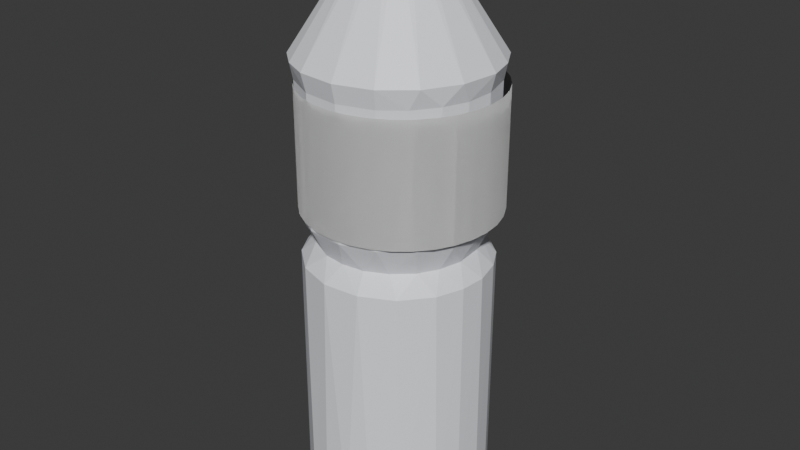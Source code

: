 # Source: WaterBottle_optimized_.blend  (saved by Blender 4.0.36; exported with 4.5.12 LTS)
import bpy
from mathutils import Matrix  # noqa: F401  (used for matrix-valued properties, if any)

bpy.ops.wm.read_factory_settings(use_empty=True)
scene = bpy.context.scene
scene.name = 'Scene'

# ---- materials (node trees are filled in below, after node groups)
mat_material_002 = bpy.data.materials.new('Material.002')
mat_material_002.use_transparent_shadow = False
mat_material = bpy.data.materials.new('Material')
mat_material.alpha_threshold = 0.0
mat_material.use_transparent_shadow = False
mat_material.roughness = 0.5
mat_material.line_color = (0.0, 0.0, 0.0, 1.0)
mat_material_003 = bpy.data.materials.new('Material.003')
mat_material_003.use_transparent_shadow = False

# ---- material node trees
mat_material_002.use_nodes = True; mat_material_002.node_tree.nodes.clear()
_N = mat_material_002.node_tree.nodes; _L = mat_material_002.node_tree.links
n0 = _N.new('ShaderNodeBsdfPrincipled'); n0.name = 'Principled BSDF'; n0.location = (10, 300)
n0.inputs[0].default_value = (0.9287, 0.9463, 1.0, 1.0)
n0.inputs[3].default_value = 1.45
n1 = _N.new('ShaderNodeOutputMaterial'); n1.name = 'Material Output'; n1.location = (300, 300)
_L.new(n0.outputs[0], n1.inputs[0])
n1.is_active_output = True
mat_material.use_nodes = True; mat_material.node_tree.nodes.clear()
_N = mat_material.node_tree.nodes; _L = mat_material.node_tree.links
n0 = _N.new('ShaderNodeOutputMaterial'); n0.name = 'Material Output'; n0.location = (300, 300)
n1 = _N.new('ShaderNodeBsdfPrincipled'); n1.name = 'Principled BSDF'; n1.location = (10, 300)
n1.inputs[3].default_value = 1.45
_L.new(n1.outputs[0], n0.inputs[0])
n0.is_active_output = True
mat_material_003.use_nodes = True; mat_material_003.node_tree.nodes.clear()
_N = mat_material_003.node_tree.nodes; _L = mat_material_003.node_tree.links
n0 = _N.new('ShaderNodeBsdfPrincipled'); n0.name = 'Principled BSDF'; n0.location = (10, 300)
n0.inputs[0].default_value = (1.0, 1.0, 1.0, 1.0)
n0.inputs[3].default_value = 1.45
n1 = _N.new('ShaderNodeOutputMaterial'); n1.name = 'Material Output'; n1.location = (300, 300)
_L.new(n0.outputs[0], n1.inputs[0])
n1.is_active_output = True

# ---- world
world_world = bpy.data.worlds.new('World'); scene.world = world_world
world_world.use_nodes = True; world_world.node_tree.nodes.clear()
_N = world_world.node_tree.nodes; _L = world_world.node_tree.links
n0 = _N.new('ShaderNodeOutputWorld'); n0.name = 'World Output'; n0.location = (300, 300)
n1 = _N.new('ShaderNodeBackground'); n1.name = 'Background'; n1.location = (10, 300)
n1.inputs[0].default_value = (0.05088, 0.05088, 0.05088, 1.0)
_L.new(n1.outputs[0], n0.inputs[0])
n0.is_active_output = True
world_world.color = (0.05088, 0.05088, 0.05088)
world_world.use_sun_shadow = False
world_world.sun_shadow_jitter_overblur = 0.0

# ---- meshes
me_cylinder_004 = bpy.data.meshes.new('Cylinder.004')
me_cylinder_004.from_pydata([(-0.08089, 1.001, 1.654), (0.1951, 0.9808, -1.0), (0.1951, 0.9808, 1.653), (0.4578, 0.8938, -1.0), (0.4889, 0.8772, 1.654), (0.765, 0.6506, -1.0), (0.7841, 0.6277, 1.652), (0.9239, 0.3827, -1.0), (0.9239, 0.3827, 1.653), (0.9983, 0.1103, -0.9979), (1.001, 0.0863, 1.652), (0.9808, -0.1951, -1.0), (0.9808, -0.1951, 1.653), (0.8938, -0.4578, -1.0), (0.8772, -0.4889, 1.654), (0.6506, -0.765, -1.0), (0.6277, -0.7841, 1.652), (0.3827, -0.9239, -1.0), (0.1103, -0.9983, -0.9979), (0.2826, -0.9638, 1.656), (-0.1951, -0.9808, -1.0), (-0.1159, -0.9976, 1.654), (-0.4578, -0.8938, -1.0), (-0.4889, -0.8772, 1.654), (-0.765, -0.6506, -1.0), (-0.7841, -0.6277, 1.652), (-0.9239, -0.3827, -1.0), (-0.9239, -0.3827, 1.653), (-0.9983, -0.1103, -0.9979), (-1.001, -0.0863, 1.652), (-0.9808, 0.1951, -1.0), (-0.9808, 0.1951, 1.653), (-0.8938, 0.4578, -1.0), (-0.8772, 0.4889, 1.654), (-0.6506, 0.765, -1.0), (-0.6277, 0.7841, 1.652), (-0.3827, 0.9239, -1.0), (-0.3827, 0.9239, 1.653), (-0.1103, 0.9983, -0.9979), (0.1003, 0.863, -1.198), (0.423, 0.759, -1.198), (0.726, 0.4851, -1.198), (0.8485, 0.1688, -1.198), (0.863, -0.1003, -1.198), (0.759, -0.423, -1.198), (0.4851, -0.726, -1.198), (0.1688, -0.8485, -1.198), (-0.1003, -0.863, -1.198), (-0.423, -0.759, -1.198), (-0.6117, -0.6117, -1.198), (-0.7651, -0.4089, -1.198), (-0.8485, -0.1688, -1.198), (-0.863, 0.1003, -1.198), (-0.759, 0.423, -1.198), (-0.4851, 0.726, -1.198), (-0.1688, 0.8485, -1.198), (0.08338, 0.8466, 1.855), (0.3246, 0.7837, 1.855), (0.5421, 0.6577, 1.855), (0.7053, 0.4713, 1.855), (0.8176, 0.238, 1.854), (0.8479, -0.0756, 1.856), (0.7837, -0.3246, 1.855), (0.668, -0.5289, 1.855), (0.4713, -0.7053, 1.855), (0.238, -0.8176, 1.854), (9.449e-09, -0.8483, 1.855), (-0.2396, -0.8169, 1.856), (-0.5289, -0.668, 1.855), (-0.7053, -0.4713, 1.855), (-0.8141, -0.2469, 1.855), (-0.8483, 5.686e-10, 1.855), (-0.8141, 0.2469, 1.855), (-0.7053, 0.4713, 1.855), (-0.5354, 0.6636, 1.856), (-0.233, 0.8195, 1.855), (0.1955, 0.9827, 2.17), (-3.144e-08, 1.002, 2.17), (0.4843, 0.8822, 2.173), (0.7794, 0.637, 2.169), (0.9638, 0.2903, 2.169), (1.002, 1.148e-09, 2.17), (0.9577, -0.3089, 2.169), (0.7665, -0.6519, 2.169), (0.4644, -0.8928, 2.173), (0.09666, -1.002, 2.169), (-0.3001, -0.9606, 2.166), (-0.6519, -0.7665, 2.169), (-0.8928, -0.4644, 2.173), (-0.9827, -0.1955, 2.17), (-1.0, 0.1099, 2.173), (-0.9257, 0.3834, 2.17), (-0.7707, 0.6471, 2.173), (-0.5567, 0.8331, 2.17), (-0.3006, 0.9587, 2.166), (0.1084, 0.9989, 3.574), (0.3834, 0.9257, 3.581), (0.638, 0.7786, 3.58), (0.8874, 0.4751, 3.58), (1.0, 0.1093, 3.587), (0.9827, -0.1955, 3.581), (0.8925, -0.465, 3.587), (0.7085, -0.7085, 3.581), (0.4751, -0.8874, 3.58), (0.09937, -1.002, 3.58), (-0.2915, -0.9635, 3.58), (-0.6381, -0.7786, 3.58), (-0.8874, -0.4751, 3.58), (-1.0, -0.1093, 3.587), (-0.9827, 0.1955, 3.581), (-0.8881, 0.4739, 3.58), (-0.6391, 0.7777, 3.58), (-0.3834, 0.9257, 3.581), (-0.1955, 0.9827, 3.581), (-0.1064, 1.053, 3.785), (0.3048, 1.014, 3.785), (0.5854, 0.8761, 3.785), (0.8167, 0.6737, 3.785), (0.9735, 0.4032, 3.785), (1.054, 0.1038, 3.781), (1.011, -0.316, 3.787), (0.8111, -0.678, 3.787), (0.5014, -0.9324, 3.785), (0.1064, -1.053, 3.785), (-0.3048, -1.014, 3.785), (-0.5854, -0.8761, 3.785), (-0.81, -0.6805, 3.783), (-1.011, -0.316, 3.787), (-1.054, 8.448e-10, 3.785), (-1.011, 0.3067, 3.785), (-0.8761, 0.5854, 3.785), (-0.6737, 0.8167, 3.785), (-0.4032, 0.9735, 3.785), (0.07859, 0.3951, 4.791), (-1.735e-07, 0.4029, 4.791), (0.1542, 0.3722, 4.791), (0.2238, 0.335, 4.791), (0.2849, 0.2849, 4.791), (0.335, 0.2238, 4.791), (0.3722, 0.1542, 4.791), (0.3951, 0.07859, 4.791), (0.4029, -6.174e-09, 4.791), (0.3951, -0.07859, 4.791), (0.3722, -0.1542, 4.791), (0.335, -0.2238, 4.791), (0.2849, -0.2849, 4.791), (0.2238, -0.335, 4.791), (0.1542, -0.3722, 4.791), (0.07859, -0.3951, 4.791), (-1.735e-07, -0.4029, 4.791), (-0.07859, -0.3951, 4.791), (-0.1542, -0.3722, 4.791), (-0.2238, -0.335, 4.791), (-0.2849, -0.2849, 4.791), (-0.335, -0.2238, 4.791), (-0.3722, -0.1542, 4.791), (-0.3951, -0.07859, 4.791), (-0.4029, -6.174e-09, 4.791), (-0.3951, 0.07859, 4.791), (-0.3722, 0.1542, 4.791), (-0.335, 0.2238, 4.791), (-0.2849, 0.2849, 4.791), (-0.2238, 0.335, 4.791), (-0.1542, 0.3722, 4.791), (-0.07859, 0.3951, 4.791), (-0.3798, 0.9957, 2.202), (-0.5609, 0.8989, 2.202), (-0.7196, 0.7687, 2.202), (-0.8498, 0.61, 2.202), (-0.9466, 0.4289, 2.202), (-1.006, 0.2325, 2.202), (-1.026, 0.02816, 2.202), (-1.006, -0.1761, 2.202), (-0.9466, -0.3726, 2.202), (-0.8498, -0.5536, 2.202), (-0.7196, -0.7123, 2.202), (-0.5609, -0.8426, 2.202), (-0.3798, -0.9393, 2.202), (-0.1834, -0.9989, 2.202), (0.02093, -1.019, 2.202), (0.2252, -0.9989, 2.202), (0.4217, -0.9393, 2.202), (0.6027, -0.8426, 2.202), (0.7614, -0.7123, 2.202), (0.8917, -0.5536, 2.202), (0.9884, -0.3726, 2.202), (1.048, -0.1761, 2.202), (1.068, 0.02816, 2.202), (1.048, 0.2325, 2.202), (0.9884, 0.4289, 2.202), (0.8917, 0.61, 2.202), (0.7614, 0.7687, 2.202), (0.6027, 0.8989, 2.202), (0.4217, 0.9957, 2.202), (-0.1834, 1.055, 2.202), (0.2252, 1.055, 2.202), (0.02093, 1.075, 2.202), (-0.3798, 0.9957, 3.511), (-0.5609, 0.8989, 3.511), (-0.7196, 0.7687, 3.511), (-0.8498, 0.61, 3.511), (-0.9466, 0.4289, 3.511), (-1.006, 0.2325, 3.511), (-1.026, 0.02816, 3.511), (-1.006, -0.1761, 3.511), (-0.9466, -0.3726, 3.511), (-0.8498, -0.5536, 3.511), (-0.7196, -0.7123, 3.511), (-0.5609, -0.8426, 3.511), (-0.3798, -0.9393, 3.511), (-0.1834, -0.9989, 3.511), (0.02093, -1.019, 3.511), (0.2252, -0.9989, 3.511), (0.4217, -0.9393, 3.511), (0.6027, -0.8426, 3.511), (0.7614, -0.7123, 3.511), (0.8917, -0.5536, 3.511), (0.9884, -0.3726, 3.511), (1.048, -0.1761, 3.511), (1.068, 0.02816, 3.511), (1.048, 0.2325, 3.511), (0.9884, 0.4289, 3.511), (0.8917, 0.61, 3.511), (0.7614, 0.7687, 3.511), (0.6027, 0.8989, 3.511), (0.4217, 0.9957, 3.511), (-0.1834, 1.055, 3.511), (0.2252, 1.055, 3.511), (0.02093, 1.075, 3.511), (-0.3798, 0.9957, 2.202), (-0.5609, 0.8989, 2.202), (-0.7196, 0.7687, 2.202), (-0.8498, 0.61, 2.202), (-0.9466, 0.4289, 2.202), (-1.006, 0.2325, 2.202), (-1.026, 0.02816, 2.202), (-1.006, -0.1761, 2.202), (-0.9466, -0.3726, 2.202), (-0.8498, -0.5536, 2.202), (-0.7196, -0.7123, 2.202), (-0.5609, -0.8426, 2.202), (-0.3798, -0.9393, 2.202), (-0.1834, -0.9989, 2.202), (0.02093, -1.019, 2.202), (0.2252, -0.9989, 2.202), (0.4217, -0.9393, 2.202), (0.6027, -0.8426, 2.202), (0.7614, -0.7123, 2.202), (0.8917, -0.5536, 2.202), (0.9884, -0.3726, 2.202), (1.048, -0.1761, 2.202), (1.068, 0.02816, 2.202), (1.048, 0.2325, 2.202), (0.9884, 0.4289, 2.202), (0.8917, 0.61, 2.202), (0.7614, 0.7687, 2.202), (0.6027, 0.8989, 2.202), (0.4217, 0.9957, 2.202), (-0.1834, 1.055, 2.202), (0.2252, 1.055, 2.202), (0.02093, 1.075, 2.202), (-0.3798, 0.9957, 3.511), (-0.5609, 0.8989, 3.511), (-0.7196, 0.7687, 3.511), (-0.8498, 0.61, 3.511), (-0.9466, 0.4289, 3.511), (-1.006, 0.2325, 3.511), (-1.026, 0.02816, 3.511), (-1.006, -0.1761, 3.511), (-0.9466, -0.3726, 3.511), (-0.8498, -0.5536, 3.511), (-0.7196, -0.7123, 3.511), (-0.5609, -0.8426, 3.511), (-0.3798, -0.9393, 3.511), (-0.1834, -0.9989, 3.511), (0.02093, -1.019, 3.511), (0.2252, -0.9989, 3.511), (0.4217, -0.9393, 3.511), (0.6027, -0.8426, 3.511), (0.7614, -0.7123, 3.511), (0.8917, -0.5536, 3.511), (0.9884, -0.3726, 3.511), (1.048, -0.1761, 3.511), (1.068, 0.02816, 3.511), (1.048, 0.2325, 3.511), (0.9884, 0.4289, 3.511), (0.8917, 0.61, 3.511), (0.7614, 0.7687, 3.511), (0.6027, 0.8989, 3.511), (0.4217, 0.9957, 3.511), (-0.1834, 1.055, 3.511), (0.2252, 1.055, 3.511), (0.02093, 1.075, 3.511), (0.07859, 0.3951, 4.792), (-1.714e-07, 0.4029, 4.792), (0.1542, 0.3722, 4.792), (0.2238, 0.335, 4.792), (0.2849, 0.2849, 4.792), (0.335, 0.2238, 4.792), (0.3722, 0.1542, 4.792), (0.3951, 0.07859, 4.792), (0.4029, -6.174e-09, 4.792), (0.3951, -0.07859, 4.792), (0.3722, -0.1542, 4.792), (0.335, -0.2238, 4.792), (0.2849, -0.2849, 4.792), (0.2238, -0.335, 4.792), (0.1542, -0.3722, 4.792), (0.07859, -0.3951, 4.792), (-1.714e-07, -0.4029, 4.792), (-0.07859, -0.3951, 4.792), (-0.1542, -0.3722, 4.792), (-0.2238, -0.335, 4.792), (-0.2849, -0.2849, 4.792), (-0.335, -0.2238, 4.792), (-0.3722, -0.1542, 4.792), (-0.3951, -0.07859, 4.792), (-0.4029, -6.174e-09, 4.792), (-0.3951, 0.07859, 4.792), (-0.3722, 0.1542, 4.792), (-0.335, 0.2238, 4.792), (-0.2849, 0.2849, 4.792), (-0.2238, 0.335, 4.792), (-0.1542, 0.3722, 4.792), (-0.07859, 0.3951, 4.792), (0.07859, 0.3951, 4.792), (-1.714e-07, 0.4029, 4.792), (0.1542, 0.3722, 4.792), (0.2238, 0.335, 4.792), (0.2849, 0.2849, 4.792), (0.335, 0.2238, 4.792), (0.3722, 0.1542, 4.792), (0.3951, 0.07859, 4.792), (0.4029, -6.174e-09, 4.792), (0.3951, -0.07859, 4.792), (0.3722, -0.1542, 4.792), (0.335, -0.2238, 4.792), (0.2849, -0.2849, 4.792), (0.2238, -0.335, 4.792), (0.1542, -0.3722, 4.792), (0.07859, -0.3951, 4.792), (-1.714e-07, -0.4029, 4.792), (-0.07859, -0.3951, 4.792), (-0.1542, -0.3722, 4.792), (-0.2238, -0.335, 4.792), (-0.2849, -0.2849, 4.792), (-0.335, -0.2238, 4.792), (-0.3722, -0.1542, 4.792), (-0.3951, -0.07859, 4.792), (-0.4029, -6.174e-09, 4.792), (-0.3951, 0.07859, 4.792), (-0.3722, 0.1542, 4.792), (-0.335, 0.2238, 4.792), (-0.2849, 0.2849, 4.792), (-0.2238, 0.335, 4.792), (-0.1542, 0.3722, 4.792), (-0.07859, 0.3951, 4.792), (-0.0354, 0.505, 4.792), (0.2419, 0.434, 4.792), (0.3896, 0.3084, 4.792), (0.4779, 0.1359, 4.792), (0.4801, -0.1605, 4.792), (0.3084, -0.3896, 4.792), (0.0354, -0.505, 4.792), (-0.2774, -0.4152, 4.792), (-0.439, -0.2346, 4.792), (-0.4953, -0.04002, 4.792), (-0.4729, 0.1526, 4.792), (-0.3452, 0.3628, 4.792), (-0.01246, 0.5006, 5.097), (0.31, 0.4002, 5.097), (0.4885, 0.1099, 5.097), (0.4673, -0.1801, 5.097), (0.2885, -0.4093, 5.097), (-0.0354, -0.505, 5.097), (-0.3158, -0.3848, 5.097), (-0.4826, -0.1464, 5.097), (-0.4779, 0.1359, 5.097), (-0.332, 0.3821, 5.097)], [], [(19, 18, 17), (21, 20, 18), (36, 54, 34), (20, 47, 18), (26, 50, 24), (11, 43, 9), (17, 45, 15), (1, 39, 38), (7, 41, 5), (30, 52, 28), (14, 63, 16), (31, 72, 33), (4, 58, 6), (37, 75, 0), (21, 67, 23), (27, 70, 29), (0, 56, 2), (0, 75, 56), (23, 68, 25), (8, 60, 10), (64, 84, 65), (73, 92, 74), (65, 85, 66), (57, 78, 58), (58, 79, 59), (69, 88, 70), (61, 81, 82), (71, 90, 72), (92, 111, 93), (78, 97, 79), (79, 98, 80), (80, 99, 81), (89, 108, 90), (82, 101, 83), (91, 110, 92), (77, 95, 76), (97, 117, 98), (113, 114, 95), (106, 126, 107), (107, 127, 108), (100, 120, 101), (101, 120, 121), (109, 129, 110), (95, 115, 96), (3, 1, 2, 4), (5, 3, 4, 6), (7, 5, 6, 8), (9, 7, 8, 10), (11, 9, 10, 12), (13, 11, 12, 14), (15, 13, 14, 16), (17, 15, 16, 19), (22, 20, 21, 23), (19, 21, 18), (24, 22, 23, 25), (26, 24, 25, 27), (28, 26, 27, 29), (30, 28, 29, 31), (32, 30, 31, 33), (34, 32, 33, 35), (36, 34, 35, 37), (38, 36, 37, 0), (4, 57, 58), (1, 38, 0, 2), (48, 49, 50, 51, 52, 53, 54, 55, 39, 40, 41, 42, 43, 44, 45, 46, 47), (52, 30, 32, 53), (9, 43, 42), (40, 3, 5, 41), (55, 54, 36, 38), (47, 20, 22, 48), (51, 50, 26, 28), (43, 11, 13, 44), (38, 39, 55), (53, 32, 34, 54), (46, 45, 17, 18), (39, 1, 3, 40), (28, 52, 51), (48, 22, 24, 49), (42, 41, 7, 9), (44, 13, 15, 45), (18, 47, 46), (74, 75, 37, 35), (24, 50, 49), (25, 68, 69), (69, 70, 27, 25), (10, 60, 61), (21, 66, 67), (16, 63, 64), (64, 65, 19, 16), (12, 10, 61), (33, 72, 73), (6, 58, 59), (62, 14, 12, 61), (74, 35, 33, 73), (23, 67, 68), (59, 60, 8, 6), (57, 4, 2, 56), (29, 70, 71), (66, 21, 19, 65), (14, 62, 63), (71, 72, 31, 29), (104, 85, 84, 103), (83, 84, 64, 63), (72, 90, 91), (91, 92, 73, 72), (76, 78, 57, 56), (56, 77, 76), (65, 84, 85), (94, 75, 74, 93), (74, 92, 93), (86, 67, 66, 85), (77, 56, 75, 94), (58, 78, 79), (86, 87, 68, 67), (80, 60, 59, 79), (87, 88, 69, 68), (81, 61, 60, 80), (89, 90, 71, 70), (70, 88, 89), (62, 61, 82), (82, 83, 63, 62), (96, 78, 76, 95), (112, 94, 93, 111), (78, 96, 97), (105, 86, 85, 104), (113, 95, 77, 94), (94, 112, 113), (79, 97, 98), (106, 87, 86, 105), (107, 88, 87, 106), (80, 98, 99), (100, 82, 81, 99), (108, 89, 88, 107), (110, 91, 90, 109), (82, 100, 101), (90, 108, 109), (83, 101, 102), (103, 84, 83, 102), (125, 106, 105, 124), (92, 110, 111), (126, 153, 154), (119, 99, 98, 118), (98, 117, 118), (106, 125, 126), (119, 120, 100, 99), (107, 126, 127), (128, 129, 109, 108), (108, 127, 128), (122, 103, 102, 121), (102, 101, 121), (131, 111, 110, 130), (110, 129, 130), (95, 114, 115), (123, 104, 103, 122), (116, 97, 96, 115), (132, 112, 111, 131), (124, 105, 104, 123), (114, 113, 112, 132), (97, 116, 117), (154, 155, 127, 126), (119, 140, 141), (141, 142, 120, 119), (157, 128, 127, 156), (127, 155, 156), (120, 142, 143), (144, 121, 120, 143), (158, 129, 128, 157), (146, 122, 121, 145), (121, 144, 145), (129, 158, 159), (159, 160, 130, 129), (133, 115, 114, 134), (122, 146, 147), (161, 131, 130, 160), (148, 123, 122, 147), (136, 116, 115, 135), (115, 133, 135), (131, 161, 162), (123, 148, 149), (163, 132, 131, 162), (150, 124, 123, 149), (137, 117, 116, 136), (164, 114, 132, 163), (152, 125, 124, 151), (124, 150, 151), (117, 137, 138), (114, 164, 134), (139, 118, 117, 138), (153, 126, 125, 152), (140, 119, 118, 139), (196, 228, 226, 194), (177, 209, 210, 178), (178, 210, 211, 179), (194, 226, 197, 165), (172, 204, 205, 173), (174, 206, 207, 175), (185, 217, 218, 186), (181, 213, 214, 182), (187, 219, 220, 188), (176, 208, 209, 177), (175, 207, 208, 176), (170, 202, 203, 171), (167, 199, 200, 168), (193, 225, 227, 195), (168, 200, 201, 169), (191, 223, 224, 192), (190, 222, 223, 191), (165, 197, 198, 166), (188, 220, 221, 189), (184, 216, 217, 185), (180, 212, 213, 181), (186, 218, 219, 187), (169, 201, 202, 170), (192, 224, 225, 193), (195, 227, 228, 196), (182, 214, 215, 183), (189, 221, 222, 190), (183, 215, 216, 184), (171, 203, 204, 172), (179, 211, 212, 180), (166, 198, 199, 167), (173, 205, 206, 174), (260, 258, 290, 292), (241, 242, 274, 273), (242, 243, 275, 274), (258, 229, 261, 290), (236, 237, 269, 268), (238, 239, 271, 270), (249, 250, 282, 281), (245, 246, 278, 277), (251, 252, 284, 283), (240, 241, 273, 272), (239, 240, 272, 271), (234, 235, 267, 266), (231, 232, 264, 263), (257, 259, 291, 289), (232, 233, 265, 264), (255, 256, 288, 287), (254, 255, 287, 286), (229, 230, 262, 261), (252, 253, 285, 284), (248, 249, 281, 280), (244, 245, 277, 276), (250, 251, 283, 282), (233, 234, 266, 265), (256, 257, 289, 288), (259, 260, 292, 291), (246, 247, 279, 278), (253, 254, 286, 285), (247, 248, 280, 279), (235, 236, 268, 267), (243, 244, 276, 275), (230, 231, 263, 262), (237, 238, 270, 269), (203, 202, 266, 267), (189, 190, 254, 253), (201, 200, 264, 265), (171, 172, 236, 235), (198, 197, 261, 262), (166, 167, 231, 230), (213, 212, 276, 277), (196, 194, 258, 260), (202, 201, 265, 266), (178, 179, 243, 242), (228, 227, 291, 292), (172, 173, 237, 236), (185, 186, 250, 249), (222, 221, 285, 286), (181, 182, 246, 245), (176, 177, 241, 240), (204, 203, 267, 268), (175, 176, 240, 239), (167, 168, 232, 231), (199, 198, 262, 263), (193, 195, 259, 257), (191, 192, 256, 255), (226, 228, 292, 290), (190, 191, 255, 254), (188, 189, 253, 252), (211, 210, 274, 275), (184, 185, 249, 248), (186, 187, 251, 250), (205, 204, 268, 269), (218, 217, 281, 282), (192, 193, 257, 256), (214, 213, 277, 278), (209, 208, 272, 273), (182, 183, 247, 246), (208, 207, 271, 272), (200, 199, 263, 264), (183, 184, 248, 247), (227, 225, 289, 291), (224, 223, 287, 288), (179, 180, 244, 243), (223, 222, 286, 287), (221, 220, 284, 285), (173, 174, 238, 237), (217, 216, 280, 281), (219, 218, 282, 283), (177, 178, 242, 241), (225, 224, 288, 289), (194, 165, 229, 258), (215, 214, 278, 279), (174, 175, 239, 238), (216, 215, 279, 280), (187, 188, 252, 251), (212, 211, 275, 276), (170, 171, 235, 234), (206, 205, 269, 270), (168, 169, 233, 232), (210, 209, 273, 274), (165, 166, 230, 229), (197, 226, 290, 261), (180, 181, 245, 244), (207, 206, 270, 271), (169, 170, 234, 233), (220, 219, 283, 284), (195, 196, 260, 259), (317, 348, 349), (304, 335, 336), (318, 349, 350), (305, 336, 337), (319, 350, 351), (306, 337, 338), (320, 351, 352), (307, 338, 339), (293, 326, 325), (321, 352, 353), (308, 339, 340), (295, 325, 327), (322, 353, 354), (309, 340, 341), (296, 327, 328), (323, 354, 355), (310, 341, 342), (297, 328, 329), (324, 355, 356), (311, 342, 343), (298, 329, 330), (294, 356, 326), (312, 343, 344), (299, 330, 331), (313, 344, 345), (300, 331, 332), (314, 345, 346), (301, 332, 333), (315, 346, 347), (302, 333, 334), (316, 347, 348), (303, 334, 335), (339, 363, 340), (340, 363, 341), (329, 359, 330), (356, 357, 326), (344, 364, 345), (334, 361, 335), (348, 366, 349), (335, 361, 336), (368, 378, 357), (358, 370, 359), (363, 374, 364), (360, 371, 361), (365, 376, 366), (362, 373, 363), (317, 316, 348), (363, 339, 338, 362), (304, 303, 335), (318, 317, 349), (305, 304, 336), (319, 318, 350), (306, 305, 337), (320, 319, 351), (307, 306, 338), (293, 294, 326), (321, 320, 352), (308, 307, 339), (295, 293, 325), (322, 321, 353), (309, 308, 340), (296, 295, 327), (323, 322, 354), (310, 309, 341), (297, 296, 328), (324, 323, 355), (311, 310, 342), (298, 297, 329), (294, 324, 356), (312, 311, 343), (299, 298, 330), (313, 312, 344), (300, 299, 331), (314, 313, 345), (301, 300, 332), (315, 314, 346), (302, 301, 333), (316, 315, 347), (303, 302, 334), (357, 358, 327, 325), (325, 326, 357), (353, 352, 368), (357, 355, 354, 368), (354, 353, 368), (328, 327, 358), (359, 329, 328, 358), (342, 341, 363), (364, 343, 342, 363), (356, 355, 357), (360, 331, 330, 359), (344, 343, 364), (365, 346, 345, 364), (332, 331, 360), (361, 333, 332, 360), (366, 348, 347, 365), (347, 346, 365), (334, 333, 361), (366, 367, 350, 349), (362, 337, 336, 361), (351, 350, 367), (338, 337, 362), (370, 369, 378, 377, 376, 375, 374, 373, 372, 371), (371, 360, 359, 370), (368, 352, 351, 367), (357, 378, 369), (364, 374, 375), (375, 376, 365, 364), (377, 367, 366, 376), (361, 371, 372), (373, 362, 361, 372), (378, 368, 367, 377), (370, 358, 357, 369), (363, 373, 374)])
me_cylinder_004.polygons.foreach_set('use_smooth', [0, 0, 0, 0, 0, 0, 0, 0, 0, 0, 0, 0, 0, 0, 0, 0, 0, 0, 0, 0, 0, 0, 0, 0, 0, 0, 0, 0, 0, 0, 0, 0, 0, 0, 0, 0, 0, 0, 0, 0, 0, 0, 0, 0, 0, 0, 0, 0, 0, 0, 0, 0, 0, 0, 0, 0, 0, 0, 0, 0, 0, 0, 0, 0, 0, 0, 0, 0, 0, 0, 0, 0, 0, 0, 0, 0, 0, 0, 0, 0, 0, 0, 0, 0, 0, 0, 0, 0, 0, 0, 0, 0, 0, 0, 0, 0, 0, 0, 0, 0, 0, 0, 0, 0, 0, 0, 0, 0, 0, 0, 0, 0, 0, 0, 0, 0, 0, 0, 0, 0, 0, 0, 0, 0, 0, 0, 0, 0, 0, 0, 0, 0, 0, 0, 0, 0, 0, 0, 0, 0, 0, 0, 0, 0, 0, 0, 0, 0, 0, 0, 0, 0, 0, 0, 0, 0, 0, 0, 0, 0, 0, 0, 0, 0, 0, 0, 0, 0, 0, 0, 0, 0, 0, 0, 0, 0, 0, 0, 0, 0, 0, 0, 0, 0, 0, 0, 0, 0, 0, 0, 1, 1, 1, 1, 1, 1, 1, 1, 1, 1, 1, 1, 1, 1, 1, 1, 1, 1, 1, 1, 1, 1, 1, 1, 1, 1, 1, 1, 1, 1, 1, 1, 1, 1, 1, 1, 1, 1, 1, 1, 1, 1, 1, 1, 1, 1, 1, 1, 1, 1, 1, 1, 1, 1, 1, 1, 1, 1, 1, 1, 1, 1, 1, 1, 1, 1, 1, 1, 1, 1, 1, 1, 1, 1, 1, 1, 1, 1, 1, 1, 1, 1, 1, 1, 1, 1, 1, 1, 1, 1, 1, 1, 1, 1, 1, 1, 1, 1, 1, 1, 1, 1, 1, 1, 1, 1, 1, 1, 1, 1, 1, 1, 1, 1, 1, 1, 1, 1, 1, 1, 1, 1, 1, 1, 1, 1, 1, 1, 0, 0, 0, 0, 0, 0, 0, 0, 0, 0, 0, 0, 0, 0, 0, 0, 0, 0, 0, 0, 0, 0, 0, 0, 0, 0, 0, 0, 0, 0, 0, 0, 0, 0, 0, 0, 0, 0, 0, 0, 0, 0, 0, 0, 0, 0, 0, 0, 0, 0, 0, 0, 0, 0, 0, 0, 0, 0, 0, 0, 0, 0, 0, 0, 0, 0, 0, 0, 0, 0, 0, 0, 0, 0, 0, 0, 0, 0, 0, 0, 0, 0, 0, 0, 0, 0, 0, 0, 0, 0, 0, 0, 0, 0, 0, 0, 0, 0, 0, 0, 0, 0, 0, 0, 0, 0, 0, 0, 0, 0, 0, 0, 0])
me_cylinder_004.polygons.foreach_set('material_index', [0, 0, 0, 0, 0, 0, 0, 0, 0, 0, 0, 0, 0, 0, 0, 0, 0, 0, 0, 0, 0, 0, 0, 0, 0, 0, 0, 0, 0, 0, 0, 0, 0, 0, 0, 0, 0, 0, 0, 0, 0, 0, 0, 0, 0, 0, 0, 0, 0, 0, 0, 0, 0, 0, 0, 0, 0, 0, 0, 0, 0, 0, 0, 0, 0, 0, 0, 0, 0, 0, 0, 0, 0, 0, 0, 0, 0, 0, 0, 0, 0, 0, 0, 0, 0, 0, 0, 0, 0, 0, 0, 0, 0, 0, 0, 0, 0, 0, 0, 0, 0, 0, 0, 0, 0, 0, 0, 0, 0, 0, 0, 0, 0, 0, 0, 0, 0, 0, 0, 0, 0, 0, 0, 0, 0, 0, 0, 0, 0, 0, 0, 0, 0, 0, 0, 0, 0, 0, 0, 0, 0, 0, 0, 0, 0, 0, 0, 0, 0, 0, 0, 0, 0, 0, 0, 0, 0, 0, 0, 0, 0, 0, 0, 0, 0, 0, 0, 0, 0, 0, 0, 0, 0, 0, 0, 0, 0, 0, 0, 0, 0, 0, 0, 0, 0, 0, 0, 0, 0, 0, 1, 1, 1, 1, 1, 1, 1, 1, 1, 1, 1, 1, 1, 1, 1, 1, 1, 1, 1, 1, 1, 1, 1, 1, 1, 1, 1, 1, 1, 1, 1, 1, 1, 1, 1, 1, 1, 1, 1, 1, 1, 1, 1, 1, 1, 1, 1, 1, 1, 1, 1, 1, 1, 1, 1, 1, 1, 1, 1, 1, 1, 1, 1, 1, 1, 1, 1, 1, 1, 1, 1, 1, 1, 1, 1, 1, 1, 1, 1, 1, 1, 1, 1, 1, 1, 1, 1, 1, 1, 1, 1, 1, 1, 1, 1, 1, 1, 1, 1, 1, 1, 1, 1, 1, 1, 1, 1, 1, 1, 1, 1, 1, 1, 1, 1, 1, 1, 1, 1, 1, 1, 1, 1, 1, 1, 1, 1, 1, 2, 2, 2, 2, 2, 2, 2, 2, 2, 2, 2, 2, 2, 2, 2, 2, 2, 2, 2, 2, 2, 2, 2, 2, 2, 2, 2, 2, 2, 2, 2, 2, 2, 2, 2, 2, 2, 2, 2, 2, 2, 2, 2, 2, 2, 2, 2, 2, 2, 2, 2, 2, 2, 2, 2, 2, 2, 2, 2, 2, 2, 2, 2, 2, 2, 2, 2, 2, 2, 2, 2, 2, 2, 2, 2, 2, 2, 2, 2, 2, 2, 2, 2, 2, 2, 2, 2, 2, 2, 2, 2, 2, 2, 2, 2, 2, 2, 2, 2, 2, 2, 2, 2, 2, 2, 2, 2, 2, 2, 2, 2, 2, 2])
_uv = me_cylinder_004.uv_layers.new(name='UVMap')
_uv.uv.foreach_set('vector', [0.5454, 1.0, 0.5175, 0.5, 0.5625, 0.5, 0.4816, 1.0, 0.4688, 0.5, 0.5175, 0.5, 0.0625, 0.5, 0.09367, 0.5, 0.1122, 0.5, 0.4688, 0.5, 0.4816, 0.5, 0.5175, 0.5, 0.3125, 0.5, 0.3281, 0.5, 0.3622, 0.5, 0.7188, 0.5, 0.7316, 0.5, 0.7675, 0.5, 0.5625, 0.5, 0.5937, 0.5, 0.6122, 0.5, 0.9688, 0.5, 0.9816, 0.5, 1.0, 0.5, 0.8125, 0.5, 0.8437, 0.5, 0.8622, 0.5, 0.2188, 0.5, 0.2316, 0.5, 0.2675, 0.5, 0.6691, 1.0, 0.6434, 1.0, 0.6074, 1.0, 0.2188, 1.0, 0.2031, 1.0, 0.1691, 1.0, 0.9191, 1.0, 0.8903, 1.0, 0.8574, 1.0, 0.0625, 1.0, 0.04407, 1.0, 0.01282, 1.0, 0.4816, 1.0, 0.4546, 1.0, 0.4191, 1.0, 0.3125, 1.0, 0.2969, 1.0, 0.2637, 1.0, 1.0, 1.0, 0.9844, 1.0, 0.9688, 1.0, 0.01282, 1.0, 0.04407, 1.0, 0.0, 1.0, 0.4191, 1.0, 0.3934, 1.0, 0.3574, 1.0, 0.8125, 1.0, 0.7951, 1.0, 0.7637, 1.0, 0.5938, 1.0, 0.5763, 1.0, 0.5451, 1.0, 0.1562, 1.0, 0.1388, 1.0, 0.108, 1.0, 0.5451, 1.0, 0.5153, 1.0, 0.5, 1.0, 0.9375, 1.0, 0.9201, 1.0, 0.8903, 1.0, 0.8903, 1.0, 0.8591, 1.0, 0.8438, 1.0, 0.3438, 1.0, 0.3263, 1.0, 0.2969, 1.0, 0.7359, 1.0, 0.75, 1.0, 0.7003, 1.0, 0.25, 1.0, 0.2326, 1.0, 0.2031, 1.0, 0.1388, 1.0, 0.1095, 1.0, 0.09375, 1.0, 0.9201, 1.0, 0.8907, 1.0, 0.8591, 1.0, 0.8591, 1.0, 0.8282, 1.0, 0.7966, 1.0, 0.7966, 1.0, 0.7673, 1.0, 0.75, 1.0, 0.2812, 1.0, 0.2673, 1.0, 0.2326, 1.0, 0.7003, 1.0, 0.6736, 1.0, 0.6378, 1.0, 0.1875, 1.0, 0.172, 1.0, 0.1388, 1.0, 1.0, 1.0, 0.9828, 1.0, 0.9688, 1.0, 0.8907, 1.0, 0.8598, 1.0, 0.8282, 1.0, 0.03125, 1.0, 0.01603, 1.0, 0.0, 1.0, 0.3907, 1.0, 0.3612, 1.0, 0.3282, 1.0, 0.3282, 1.0, 0.2982, 1.0, 0.2673, 1.0, 0.7188, 1.0, 0.7018, 1.0, 0.6736, 1.0, 0.6736, 1.0, 0.7018, 1.0, 0.6392, 1.0, 0.2188, 1.0, 0.2031, 1.0, 0.172, 1.0, 0.9828, 1.0, 0.9535, 1.0, 0.9375, 1.0, 0.9247, 0.5, 0.9688, 0.5, 0.9688, 1.0, 0.9191, 1.0, 0.8622, 0.5, 0.9247, 0.5, 0.9191, 1.0, 0.8574, 1.0, 0.8125, 0.5, 0.8622, 0.5, 0.8574, 1.0, 0.8125, 1.0, 0.7675, 0.5, 0.8125, 0.5, 0.8125, 1.0, 0.7637, 1.0, 0.7188, 0.5, 0.7675, 0.5, 0.7637, 1.0, 0.7188, 1.0, 0.6747, 0.5, 0.7188, 0.5, 0.7188, 1.0, 0.6691, 1.0, 0.6122, 0.5, 0.6747, 0.5, 0.6691, 1.0, 0.6074, 1.0, 0.5625, 0.5, 0.6122, 0.5, 0.6074, 1.0, 0.5454, 1.0, 0.4247, 0.5, 0.4688, 0.5, 0.4816, 1.0, 0.4191, 1.0, 0.5454, 1.0, 0.4816, 1.0, 0.5175, 0.5, 0.3622, 0.5, 0.4247, 0.5, 0.4191, 1.0, 0.3574, 1.0, 0.3125, 0.5, 0.3622, 0.5, 0.3574, 1.0, 0.3125, 1.0, 0.2675, 0.5, 0.3125, 0.5, 0.3125, 1.0, 0.2637, 1.0, 0.2188, 0.5, 0.2675, 0.5, 0.2637, 1.0, 0.2188, 1.0, 0.1747, 0.5, 0.2188, 0.5, 0.2188, 1.0, 0.1691, 1.0, 0.1122, 0.5, 0.1747, 0.5, 0.1691, 1.0, 0.1074, 1.0, 0.0625, 0.5, 0.1122, 0.5, 0.1074, 1.0, 0.0625, 1.0, 0.01753, 0.5, 0.0625, 0.5, 0.0625, 1.0, 0.01282, 1.0, 0.9191, 1.0, 0.9375, 1.0, 0.8903, 1.0, 0.9688, 0.5, 1.0, 0.5, 1.0, 1.0, 0.9688, 1.0, 0.6337, 0.04135, 0.5803, 0.08029, 0.5394, 0.1374, 0.5146, 0.2032, 0.5127, 0.2776, 0.5414, 0.3663, 0.6185, 0.4471, 0.7032, 0.4854, 0.7776, 0.4873, 0.8663, 0.4586, 0.9471, 0.3815, 0.9854, 0.2968, 0.9873, 0.2224, 0.9586, 0.1337, 0.8815, 0.05293, 0.7968, 0.01461, 0.7224, 0.01272, 0.2316, 0.5, 0.2188, 0.5, 0.1747, 0.5, 0.1691, 0.5, 0.7675, 0.5, 0.7316, 0.5, 0.7812, 0.5, 0.9191, 0.5, 0.9247, 0.5, 0.8622, 0.5, 0.8437, 0.5, 0.03125, 0.5, 0.09367, 0.5, 0.0625, 0.5, 0.01753, 0.5, 0.4816, 0.5, 0.4688, 0.5, 0.4247, 0.5, 0.4191, 0.5, 0.2812, 0.5, 0.3281, 0.5, 0.3125, 0.5, 0.2675, 0.5, 0.7316, 0.5, 0.7188, 0.5, 0.6747, 0.5, 0.6691, 0.5, 0.01753, 0.5, 0.0, 0.5, 0.03125, 0.5, 0.1691, 0.5, 0.1747, 0.5, 0.1122, 0.5, 0.09367, 0.5, 0.5312, 0.5, 0.5937, 0.5, 0.5625, 0.5, 0.5175, 0.5, 0.9816, 0.5, 0.9688, 0.5, 0.9247, 0.5, 0.9191, 0.5, 0.2675, 0.5, 0.2316, 0.5, 0.2812, 0.5, 0.4191, 0.5, 0.4247, 0.5, 0.3622, 0.5, 0.375, 0.5, 0.7812, 0.5, 0.8437, 0.5, 0.8125, 0.5, 0.7675, 0.5, 0.6691, 0.5, 0.6747, 0.5, 0.6122, 0.5, 0.5937, 0.5, 0.5175, 0.5, 0.4816, 0.5, 0.5312, 0.5, 0.108, 1.0, 0.04407, 1.0, 0.0625, 1.0, 0.1074, 1.0, 0.3622, 0.5, 0.3281, 0.5, 0.375, 0.5, 0.3574, 1.0, 0.3934, 1.0, 0.3438, 1.0, 0.3438, 1.0, 0.2969, 1.0, 0.3125, 1.0, 0.3574, 1.0, 0.7637, 1.0, 0.7951, 1.0, 0.7359, 1.0, 0.4816, 1.0, 0.5, 1.0, 0.4546, 1.0, 0.6074, 1.0, 0.6434, 1.0, 0.5938, 1.0, 0.5938, 1.0, 0.5451, 1.0, 0.5454, 1.0, 0.6074, 1.0, 0.7188, 1.0, 0.7637, 1.0, 0.7359, 1.0, 0.1691, 1.0, 0.2031, 1.0, 0.1562, 1.0, 0.8574, 1.0, 0.8903, 1.0, 0.8438, 1.0, 0.6875, 1.0, 0.6691, 1.0, 0.7188, 1.0, 0.7359, 1.0, 0.108, 1.0, 0.1074, 1.0, 0.1691, 1.0, 0.1562, 1.0, 0.4191, 1.0, 0.4546, 1.0, 0.3934, 1.0, 0.8438, 1.0, 0.7951, 1.0, 0.8125, 1.0, 0.8574, 1.0, 0.9375, 1.0, 0.9191, 1.0, 0.9688, 1.0, 0.9844, 1.0, 0.2637, 1.0, 0.2969, 1.0, 0.25, 1.0, 0.5, 1.0, 0.4816, 1.0, 0.5454, 1.0, 0.5451, 1.0, 0.6691, 1.0, 0.6875, 1.0, 0.6434, 1.0, 0.25, 1.0, 0.2031, 1.0, 0.2188, 1.0, 0.2637, 1.0, 0.5157, 1.0, 0.5153, 1.0, 0.5763, 1.0, 0.5782, 1.0, 0.6378, 1.0, 0.5763, 1.0, 0.5938, 1.0, 0.6434, 1.0, 0.2031, 1.0, 0.2326, 1.0, 0.1875, 1.0, 0.1875, 1.0, 0.1388, 1.0, 0.1562, 1.0, 0.2031, 1.0, 0.9688, 1.0, 0.9201, 1.0, 0.9375, 1.0, 0.9844, 1.0, 0.9844, 1.0, 1.0, 1.0, 0.9688, 1.0, 0.5451, 1.0, 0.5763, 1.0, 0.5153, 1.0, 0.04836, 1.0, 0.04407, 1.0, 0.108, 1.0, 0.09375, 1.0, 0.108, 1.0, 0.1388, 1.0, 0.09375, 1.0, 0.4518, 1.0, 0.4546, 1.0, 0.5, 1.0, 0.5153, 1.0, 0.0, 1.0, 0.0, 1.0, 0.04407, 1.0, 0.04836, 1.0, 0.8903, 1.0, 0.9201, 1.0, 0.8591, 1.0, 0.4518, 1.0, 0.3878, 1.0, 0.3934, 1.0, 0.4546, 1.0, 0.7966, 1.0, 0.7951, 1.0, 0.8438, 1.0, 0.8591, 1.0, 0.3878, 1.0, 0.3263, 1.0, 0.3438, 1.0, 0.3934, 1.0, 0.75, 1.0, 0.7359, 1.0, 0.7951, 1.0, 0.7966, 1.0, 0.2812, 1.0, 0.2326, 1.0, 0.25, 1.0, 0.2969, 1.0, 0.2969, 1.0, 0.3263, 1.0, 0.2812, 1.0, 0.6875, 1.0, 0.7359, 1.0, 0.7003, 1.0, 0.7003, 1.0, 0.6378, 1.0, 0.6434, 1.0, 0.6875, 1.0, 0.9375, 1.0, 0.9201, 1.0, 0.9688, 1.0, 0.9828, 1.0, 0.0625, 1.0, 0.04836, 1.0, 0.09375, 1.0, 0.1095, 1.0, 0.9201, 1.0, 0.9375, 1.0, 0.8907, 1.0, 0.4532, 1.0, 0.4518, 1.0, 0.5153, 1.0, 0.5157, 1.0, 0.03125, 1.0, 0.0, 1.0, 0.0, 1.0, 0.04836, 1.0, 0.04836, 1.0, 0.0625, 1.0, 0.03125, 1.0, 0.8591, 1.0, 0.8907, 1.0, 0.8282, 1.0, 0.3907, 1.0, 0.3878, 1.0, 0.4518, 1.0, 0.4532, 1.0, 0.3282, 1.0, 0.3263, 1.0, 0.3878, 1.0, 0.3907, 1.0, 0.7966, 1.0, 0.8282, 1.0, 0.7673, 1.0, 0.7188, 1.0, 0.7003, 1.0, 0.75, 1.0, 0.7673, 1.0, 0.2673, 1.0, 0.2812, 1.0, 0.3263, 1.0, 0.3282, 1.0, 0.172, 1.0, 0.1875, 1.0, 0.2326, 1.0, 0.2188, 1.0, 0.7003, 1.0, 0.7188, 1.0, 0.6736, 1.0, 0.2326, 1.0, 0.2673, 1.0, 0.2188, 1.0, 0.6378, 1.0, 0.6736, 1.0, 0.625, 1.0, 0.5782, 1.0, 0.5763, 1.0, 0.6378, 1.0, 0.625, 1.0, 0.4062, 1.0, 0.3907, 1.0, 0.4532, 1.0, 0.4535, 1.0, 0.1388, 1.0, 0.172, 1.0, 0.1095, 1.0, 0.3612, 1.0, 0.375, 1.0, 0.3438, 1.0, 0.7656, 1.0, 0.7673, 1.0, 0.8282, 1.0, 0.8125, 1.0, 0.8282, 1.0, 0.8598, 1.0, 0.8125, 1.0, 0.3907, 1.0, 0.4062, 1.0, 0.3612, 1.0, 0.7656, 1.0, 0.7018, 1.0, 0.7188, 1.0, 0.7673, 1.0, 0.3282, 1.0, 0.3612, 1.0, 0.2982, 1.0, 0.25, 1.0, 0.2031, 1.0, 0.2188, 1.0, 0.2673, 1.0, 0.2673, 1.0, 0.2982, 1.0, 0.25, 1.0, 0.5785, 1.0, 0.5782, 1.0, 0.625, 1.0, 0.6392, 1.0, 0.625, 1.0, 0.6736, 1.0, 0.6392, 1.0, 0.1098, 1.0, 0.1095, 1.0, 0.172, 1.0, 0.1562, 1.0, 0.172, 1.0, 0.2031, 1.0, 0.1562, 1.0, 0.9828, 1.0, 1.0, 1.0, 0.9535, 1.0, 0.516, 1.0, 0.5157, 1.0, 0.5782, 1.0, 0.5785, 1.0, 0.9062, 1.0, 0.8907, 1.0, 0.9375, 1.0, 0.9535, 1.0, 0.0625, 1.0, 0.0625, 1.0, 0.1095, 1.0, 0.1098, 1.0, 0.4535, 1.0, 0.4532, 1.0, 0.5157, 1.0, 0.516, 1.0, 0.01603, 1.0, 0.03125, 1.0, 0.0625, 1.0, 0.0625, 1.0, 0.8907, 1.0, 0.9062, 1.0, 0.8598, 1.0, 0.3438, 1.0, 0.3125, 1.0, 0.2982, 1.0, 0.3612, 1.0, 0.7656, 1.0, 0.7812, 1.0, 0.75, 1.0, 0.75, 1.0, 0.7188, 1.0, 0.7018, 1.0, 0.7656, 1.0, 0.25, 1.0, 0.25, 1.0, 0.2982, 1.0, 0.2812, 1.0, 0.2982, 1.0, 0.3125, 1.0, 0.2812, 1.0, 0.7018, 1.0, 0.7188, 1.0, 0.6875, 1.0, 0.6562, 1.0, 0.6392, 1.0, 0.7018, 1.0, 0.6875, 1.0, 0.2188, 1.0, 0.2031, 1.0, 0.25, 1.0, 0.25, 1.0, 0.5938, 1.0, 0.5785, 1.0, 0.6392, 1.0, 0.625, 1.0, 0.6392, 1.0, 0.6562, 1.0, 0.625, 1.0, 0.2031, 1.0, 0.2188, 1.0, 0.1875, 1.0, 0.1875, 1.0, 0.1562, 1.0, 0.1562, 1.0, 0.2031, 1.0, 0.9688, 1.0, 0.9535, 1.0, 1.0, 1.0, 1.0, 1.0, 0.5785, 1.0, 0.5938, 1.0, 0.5625, 1.0, 0.125, 1.0, 0.1098, 1.0, 0.1562, 1.0, 0.1562, 1.0, 0.5312, 1.0, 0.516, 1.0, 0.5785, 1.0, 0.5625, 1.0, 0.9062, 1.0, 0.9062, 1.0, 0.9535, 1.0, 0.9375, 1.0, 0.9535, 1.0, 0.9688, 1.0, 0.9375, 1.0, 0.1098, 1.0, 0.125, 1.0, 0.09375, 1.0, 0.516, 1.0, 0.5312, 1.0, 0.5, 1.0, 0.0625, 1.0, 0.0625, 1.0, 0.1098, 1.0, 0.09375, 1.0, 0.4688, 1.0, 0.4535, 1.0, 0.516, 1.0, 0.5, 1.0, 0.875, 1.0, 0.8598, 1.0, 0.9062, 1.0, 0.9062, 1.0, 0.03125, 1.0, 0.01603, 1.0, 0.0625, 1.0, 0.0625, 1.0, 0.4062, 1.0, 0.4062, 1.0, 0.4535, 1.0, 0.4375, 1.0, 0.4535, 1.0, 0.4688, 1.0, 0.4375, 1.0, 0.8598, 1.0, 0.875, 1.0, 0.8438, 1.0, 0.01603, 1.0, 0.03125, 1.0, 0.0, 1.0, 0.8125, 1.0, 0.8125, 1.0, 0.8598, 1.0, 0.8438, 1.0, 0.375, 1.0, 0.3612, 1.0, 0.4062, 1.0, 0.4062, 1.0, 0.7812, 1.0, 0.7656, 1.0, 0.8125, 1.0, 0.8125, 1.0, 0.2704, -0.7588, 0.2552, 0.08392, 0.1686, 0.07948, 0.1827, -0.7633, 1.831, -0.7479, 1.814, 0.0971, 1.727, 0.09124, 1.747, -0.7597, 1.747, -0.7597, 1.727, 0.09124, 1.644, 0.0863, 1.661, -0.7612, 0.1827, -0.7633, 0.1686, 0.07948, 0.08139, 0.06413, 0.09544, -0.7786, -0.5119, -0.7838, -0.5281, 0.05928, -0.6149, 0.05963, -0.5988, -0.7839, -0.6856, -0.7846, -0.7018, 0.06012, -0.7885, 0.06055, -0.7719, -0.7869, 1.14, -0.7592, 1.123, 0.08363, 1.036, 0.08384, 1.053, -0.759, 1.487, -0.7603, 1.471, 0.08326, 1.384, 0.08314, 1.4, -0.7599, 0.9658, -0.7588, 0.9496, 0.08405, 0.8628, 0.08426, 0.879, -0.7586, -0.8553, -0.7919, -0.8747, 0.05907, -0.9589, 0.0473, -0.9424, -0.7977, -0.7719, -0.7869, -0.7885, 0.06055, -0.8747, 0.05907, -0.8553, -0.7919, -0.3382, -0.7841, -0.3543, 0.0588, -0.4412, 0.05902, -0.425, -0.7839, -0.07774, -0.7842, -0.09357, 0.05855, -0.1806, 0.05845, -0.1645, -0.7844, 0.4447, -0.7576, 0.4286, 0.08518, 0.3418, 0.08503, 0.3577, -0.7577, -0.1645, -0.7844, -0.1806, 0.05845, -0.2675, 0.05859, -0.2513, -0.7842, 0.6184, -0.758, 0.6023, 0.08487, 0.5154, 0.08506, 0.5316, -0.7578, 0.7053, -0.7582, 0.6891, 0.08467, 0.6023, 0.08487, 0.6184, -0.758, 0.09544, -0.7786, 0.08139, 0.06413, -0.006302, 0.05963, 0.008902, -0.7831, 0.879, -0.7586, 0.8628, 0.08426, 0.7759, 0.08446, 0.7921, -0.7584, 1.226, -0.7594, 1.21, 0.08343, 1.123, 0.08363, 1.14, -0.7592, 1.574, -0.7607, 1.558, 0.08401, 1.471, 0.08326, 1.487, -0.7603, 1.053, -0.759, 1.036, 0.08384, 0.9496, 0.08405, 0.9658, -0.7588, -0.2513, -0.7842, -0.2675, 0.05859, -0.3543, 0.0588, -0.3382, -0.7841, 0.5316, -0.7578, 0.5154, 0.08506, 0.4286, 0.08518, 0.4447, -0.7576, 0.3577, -0.7577, 0.3418, 0.08503, 0.2552, 0.08392, 0.2704, -0.7588, 1.4, -0.7599, 1.384, 0.08314, 1.297, 0.08325, 1.313, -0.7597, 0.7921, -0.7584, 0.7759, 0.08446, 0.6891, 0.08467, 0.7053, -0.7582, 1.313, -0.7597, 1.297, 0.08325, 1.21, 0.08343, 1.226, -0.7594, -0.425, -0.7839, -0.4412, 0.05902, -0.5281, 0.05928, -0.5119, -0.7838, 1.661, -0.7612, 1.644, 0.0863, 1.558, 0.08401, 1.574, -0.7607, 0.008902, -0.7831, -0.006302, 0.05963, -0.09357, 0.05855, -0.07774, -0.7842, -0.5988, -0.7839, -0.6149, 0.05963, -0.7018, 0.06012, -0.6856, -0.7846, 0.6904, 0.09155, 0.7716, 0.09269, 0.7681, 0.994, 0.6869, 0.9929, -0.7717, 0.07103, -0.6904, 0.07217, -0.6939, 0.9735, -0.7752, 0.9724, -0.6904, 0.07217, -0.6092, 0.07331, -0.6127, 0.9747, -0.6939, 0.9735, 0.7716, 0.09269, 0.8529, 0.09383, 0.8494, 0.9952, 0.7681, 0.994, 1.421, 0.1018, 1.503, 0.1029, 1.499, 1.004, 1.418, 1.003, 1.584, 0.1041, 1.665, 0.1052, 1.662, 1.007, 1.58, 1.005, -0.1218, 0.08015, -0.04062, 0.08129, -0.04412, 0.9827, -0.1253, 0.9815, -0.4468, 0.07559, -0.3655, 0.07673, -0.369, 0.9781, -0.4503, 0.977, 0.0406, 0.08243, 0.1218, 0.08357, 0.1183, 0.9849, 0.03711, 0.9838, 1.746, 0.1064, 1.828, 0.1075, 1.824, 1.009, 1.743, 1.008, 1.665, 0.1052, 1.746, 0.1064, 1.743, 1.008, 1.662, 1.007, 1.259, 0.09953, 1.34, 0.1007, 1.337, 1.002, 1.256, 1.001, 1.015, 0.09611, 1.097, 0.09725, 1.093, 0.9986, 1.012, 0.9975, 0.528, 0.08927, 0.6092, 0.09041, 0.6057, 0.9918, 0.5245, 0.9906, 1.097, 0.09725, 1.178, 0.09839, 1.174, 0.9997, 1.093, 0.9986, 0.3655, 0.08699, 0.4467, 0.08813, 0.4432, 0.9895, 0.362, 0.9884, 0.2843, 0.08585, 0.3655, 0.08699, 0.362, 0.9884, 0.2808, 0.9872, 0.8529, 0.09383, 0.9341, 0.09497, 0.9306, 0.9963, 0.8494, 0.9952, 0.1218, 0.08357, 0.2031, 0.08471, 0.1996, 0.9861, 0.1183, 0.9849, -0.2031, 0.07901, -0.1218, 0.08015, -0.1253, 0.9815, -0.2066, 0.9804, -0.528, 0.07445, -0.4468, 0.07559, -0.4503, 0.977, -0.5315, 0.9758, -0.04062, 0.08129, 0.0406, 0.08243, 0.03711, 0.9838, -0.04412, 0.9827, 1.178, 0.09839, 1.259, 0.09953, 1.256, 1.001, 1.174, 0.9997, 0.4467, 0.08813, 0.528, 0.08927, 0.5245, 0.9906, 0.4432, 0.9895, 0.6092, 0.09041, 0.6904, 0.09155, 0.6869, 0.9929, 0.6057, 0.9918, -0.3655, 0.07673, -0.2843, 0.07787, -0.2878, 0.9792, -0.369, 0.9781, 0.2031, 0.08471, 0.2843, 0.08585, 0.2808, 0.9872, 0.1996, 0.9861, -0.2843, 0.07787, -0.2031, 0.07901, -0.2066, 0.9804, -0.2878, 0.9792, 1.34, 0.1007, 1.421, 0.1018, 1.418, 1.003, 1.337, 1.002, -0.6092, 0.07331, -0.528, 0.07445, -0.5315, 0.9758, -0.6127, 0.9747, 0.9341, 0.09497, 1.015, 0.09611, 1.012, 0.9975, 0.9306, 0.9963, 1.503, 0.1029, 1.584, 0.1041, 1.58, 1.005, 1.499, 1.004, -0.4412, 0.05902, -0.3543, 0.0588, -0.3543, 0.05914, -0.4412, 0.05937, 0.7921, -0.7584, 0.7053, -0.7582, 0.7053, -0.7585, 0.7921, -0.7587, -0.2675, 0.05859, -0.1806, 0.05845, -0.1806, 0.0588, -0.2675, 0.05894, -0.425, -0.7839, -0.5119, -0.7838, -0.5119, -0.7841, -0.425, -0.7842, -0.006302, 0.05963, 0.08139, 0.06413, 0.08138, 0.06448, -0.006303, 0.05998, 0.008902, -0.7831, -0.07774, -0.7842, -0.07774, -0.7846, 0.008904, -0.7834, 1.471, 0.08326, 1.558, 0.08401, 1.558, 0.08435, 1.471, 0.0836, 0.2704, -0.7588, 0.1827, -0.7633, 0.1827, -0.7637, 0.2704, -0.7592, -0.3543, 0.0588, -0.2675, 0.05859, -0.2675, 0.05894, -0.3543, 0.05914, 1.747, -0.7597, 1.661, -0.7612, 1.661, -0.7615, 1.747, -0.76, 0.2552, 0.08392, 0.3418, 0.08503, 0.3418, 0.08538, 0.2552, 0.08427, -0.5119, -0.7838, -0.5988, -0.7839, -0.5988, -0.7842, -0.5119, -0.7841, 1.14, -0.7592, 1.053, -0.759, 1.053, -0.7594, 1.14, -0.7596, 0.6891, 0.08467, 0.7759, 0.08446, 0.7759, 0.08481, 0.6891, 0.08502, 1.487, -0.7603, 1.4, -0.7599, 1.4, -0.7603, 1.487, -0.7606, -0.8553, -0.7919, -0.9424, -0.7977, -0.9424, -0.798, -0.8553, -0.7922, -0.5281, 0.05928, -0.4412, 0.05902, -0.4412, 0.05937, -0.5281, 0.05963, -0.7719, -0.7869, -0.8553, -0.7919, -0.8553, -0.7922, -0.7719, -0.7873, -0.07774, -0.7842, -0.1645, -0.7844, -0.1645, -0.7847, -0.07774, -0.7846, -0.09357, 0.05855, -0.006302, 0.05963, -0.006303, 0.05998, -0.09357, 0.0589, 0.4447, -0.7576, 0.3577, -0.7577, 0.3577, -0.7581, 0.4447, -0.758, 0.6184, -0.758, 0.5316, -0.7578, 0.5316, -0.7581, 0.6184, -0.7583, 0.1686, 0.07948, 0.2552, 0.08392, 0.2552, 0.08427, 0.1686, 0.07982, 0.7053, -0.7582, 0.6184, -0.758, 0.6184, -0.7583, 0.7053, -0.7585, 0.879, -0.7586, 0.7921, -0.7584, 0.7921, -0.7587, 0.879, -0.7589, 1.644, 0.0863, 1.727, 0.09124, 1.727, 0.09155, 1.644, 0.08664, 1.226, -0.7594, 1.14, -0.7592, 1.14, -0.7596, 1.226, -0.7598, 1.053, -0.759, 0.9658, -0.7588, 0.9658, -0.7591, 1.053, -0.7594, -0.6149, 0.05963, -0.5281, 0.05928, -0.5281, 0.05963, -0.6149, 0.05997, 1.036, 0.08384, 1.123, 0.08363, 1.123, 0.08398, 1.036, 0.08419, 0.5316, -0.7578, 0.4447, -0.7576, 0.4447, -0.758, 0.5316, -0.7581, 1.384, 0.08314, 1.471, 0.08326, 1.471, 0.0836, 1.384, 0.08349, -0.9589, 0.0473, -0.8747, 0.05907, -0.8747, 0.05941, -0.9589, 0.04767, 1.4, -0.7599, 1.313, -0.7597, 1.313, -0.76, 1.4, -0.7603, -0.8747, 0.05907, -0.7885, 0.06055, -0.7885, 0.06089, -0.8747, 0.05941, -0.1806, 0.05845, -0.09357, 0.05855, -0.09357, 0.0589, -0.1806, 0.0588, 1.313, -0.7597, 1.226, -0.7594, 1.226, -0.7598, 1.313, -0.76, 0.3418, 0.08503, 0.4286, 0.08518, 0.4286, 0.08552, 0.3418, 0.08538, 0.5154, 0.08506, 0.6023, 0.08487, 0.6023, 0.08522, 0.5154, 0.08541, 1.661, -0.7612, 1.574, -0.7607, 1.574, -0.7611, 1.661, -0.7615, 0.6023, 0.08487, 0.6891, 0.08467, 0.6891, 0.08502, 0.6023, 0.08522, 0.7759, 0.08446, 0.8628, 0.08426, 0.8628, 0.0846, 0.7759, 0.08481, -0.5988, -0.7839, -0.6856, -0.7846, -0.6856, -0.785, -0.5988, -0.7842, 1.123, 0.08363, 1.21, 0.08343, 1.21, 0.08378, 1.123, 0.08398, 0.9496, 0.08405, 1.036, 0.08384, 1.036, 0.08419, 0.9496, 0.08439, 1.831, -0.7479, 1.747, -0.7597, 1.747, -0.76, 1.831, -0.7483, 0.4286, 0.08518, 0.5154, 0.08506, 0.5154, 0.08541, 0.4286, 0.08552, 0.1827, -0.7633, 0.09544, -0.7786, 0.09545, -0.779, 0.1827, -0.7637, 1.297, 0.08325, 1.384, 0.08314, 1.384, 0.08349, 1.297, 0.0836, -0.6856, -0.7846, -0.7719, -0.7869, -0.7719, -0.7873, -0.6856, -0.785, 1.21, 0.08343, 1.297, 0.08325, 1.297, 0.0836, 1.21, 0.08378, 0.9658, -0.7588, 0.879, -0.7586, 0.879, -0.7589, 0.9658, -0.7591, 1.558, 0.08401, 1.644, 0.0863, 1.644, 0.08664, 1.558, 0.08435, -0.3382, -0.7841, -0.425, -0.7839, -0.425, -0.7842, -0.3382, -0.7844, -0.7018, 0.06012, -0.6149, 0.05963, -0.6149, 0.05997, -0.7018, 0.06046, -0.1645, -0.7844, -0.2513, -0.7842, -0.2513, -0.7846, -0.1645, -0.7847, 1.727, 0.09124, 1.814, 0.0971, 1.814, 0.09742, 1.727, 0.09155, 0.09544, -0.7786, 0.008902, -0.7831, 0.008904, -0.7834, 0.09545, -0.779, 0.08139, 0.06413, 0.1686, 0.07948, 0.1686, 0.07982, 0.08138, 0.06448, 1.574, -0.7607, 1.487, -0.7603, 1.487, -0.7606, 1.574, -0.7611, -0.7885, 0.06055, -0.7018, 0.06012, -0.7018, 0.06046, -0.7885, 0.06089, -0.2513, -0.7842, -0.3382, -0.7841, -0.3382, -0.7844, -0.2513, -0.7846, 0.8628, 0.08426, 0.9496, 0.08405, 0.9496, 0.08439, 0.8628, 0.0846, 0.3577, -0.7577, 0.2704, -0.7588, 0.2704, -0.7592, 0.3577, -0.7581, 0.25, 1.0, 0.2812, 1.0, 0.25, 1.0, 0.6562, 1.0, 0.6875, 1.0, 0.6562, 1.0, 0.2188, 1.0, 0.25, 1.0, 0.2188, 1.0, 0.625, 1.0, 0.6562, 1.0, 0.625, 1.0, 0.1875, 1.0, 0.2188, 1.0, 0.1875, 1.0, 0.5938, 1.0, 0.625, 1.0, 0.5938, 1.0, 0.1562, 1.0, 0.1875, 1.0, 0.1562, 1.0, 0.5625, 1.0, 0.5938, 1.0, 0.5625, 1.0, 0.9688, 1.0, 1.0, 1.0, 0.9688, 1.0, 0.125, 1.0, 0.1562, 1.0, 0.125, 1.0, 0.5312, 1.0, 0.5625, 1.0, 0.5312, 1.0, 0.9375, 1.0, 0.9688, 1.0, 0.9375, 1.0, 0.09375, 1.0, 0.125, 1.0, 0.09375, 1.0, 0.5, 1.0, 0.5312, 1.0, 0.5, 1.0, 0.9062, 1.0, 0.9375, 1.0, 0.9062, 1.0, 0.0625, 1.0, 0.09375, 1.0, 0.0625, 1.0, 0.4688, 1.0, 0.5, 1.0, 0.4688, 1.0, 0.875, 1.0, 0.9062, 1.0, 0.875, 1.0, 0.03125, 1.0, 0.0625, 1.0, 0.03125, 1.0, 0.4375, 1.0, 0.4688, 1.0, 0.4375, 1.0, 0.8438, 1.0, 0.875, 1.0, 0.8438, 1.0, 0.0, 1.0, 0.03125, 1.0, 0.0, 1.0, 0.4062, 1.0, 0.4375, 1.0, 0.4062, 1.0, 0.8125, 1.0, 0.8438, 1.0, 0.8125, 1.0, 0.375, 1.0, 0.4062, 1.0, 0.375, 1.0, 0.7812, 1.0, 0.8125, 1.0, 0.7812, 1.0, 0.3438, 1.0, 0.375, 1.0, 0.3438, 1.0, 0.75, 1.0, 0.7812, 1.0, 0.75, 1.0, 0.3125, 1.0, 0.3438, 1.0, 0.3125, 1.0, 0.7188, 1.0, 0.75, 1.0, 0.7188, 1.0, 0.2812, 1.0, 0.3125, 1.0, 0.2812, 1.0, 0.6875, 1.0, 0.7188, 1.0, 0.6875, 1.0, 0.5625, 1.0, 0.5111, 1.0, 0.5312, 1.0, 0.5312, 1.0, 0.5111, 1.0, 0.5, 1.0, 0.875, 1.0, 0.8566, 1.0, 0.8438, 1.0, 0.03125, 1.0, 0.02081, 1.0, 0.0, 1.0, 0.4062, 1.0, 0.4062, 1.0, 0.375, 1.0, 0.7188, 1.0, 0.6986, 1.0, 0.6875, 1.0, 0.2812, 1.0, 0.2628, 1.0, 0.25, 1.0, 0.6875, 1.0, 0.6986, 1.0, 0.6562, 1.0, 0.1211, 1.0, 0.1139, 1.0, 0.02081, 1.0, 0.9191, 1.0, 0.8952, 1.0, 0.8566, 1.0, 0.5111, 1.0, 0.4889, 1.0, 0.4062, 1.0, 0.7941, 1.0, 0.7852, 1.0, 0.6986, 1.0, 0.3281, 1.0, 0.2969, 1.0, 0.2628, 1.0, 0.6066, 1.0, 0.5977, 1.0, 0.5111, 1.0, 0.25, 1.0, 0.2812, 1.0, 0.2812, 1.0, 0.5111, 1.0, 0.5625, 1.0, 0.5938, 1.0, 0.6066, 1.0, 0.6562, 1.0, 0.6875, 1.0, 0.6875, 1.0, 0.2188, 1.0, 0.25, 1.0, 0.25, 1.0, 0.625, 1.0, 0.6562, 1.0, 0.6562, 1.0, 0.1875, 1.0, 0.2188, 1.0, 0.2188, 1.0, 0.5938, 1.0, 0.625, 1.0, 0.625, 1.0, 0.1562, 1.0, 0.1875, 1.0, 0.1875, 1.0, 0.5625, 1.0, 0.5938, 1.0, 0.5938, 1.0, 0.9688, 1.0, 1.0, 1.0, 1.0, 1.0, 0.125, 1.0, 0.1562, 1.0, 0.1562, 1.0, 0.5312, 1.0, 0.5625, 1.0, 0.5625, 1.0, 0.9375, 1.0, 0.9688, 1.0, 0.9688, 1.0, 0.09375, 1.0, 0.125, 1.0, 0.125, 1.0, 0.5, 1.0, 0.5312, 1.0, 0.5312, 1.0, 0.9062, 1.0, 0.9375, 1.0, 0.9375, 1.0, 0.0625, 1.0, 0.09375, 1.0, 0.09375, 1.0, 0.4688, 1.0, 0.5, 1.0, 0.5, 1.0, 0.875, 1.0, 0.9062, 1.0, 0.9062, 1.0, 0.03125, 1.0, 0.0625, 1.0, 0.0625, 1.0, 0.4375, 1.0, 0.4688, 1.0, 0.4688, 1.0, 0.8438, 1.0, 0.875, 1.0, 0.875, 1.0, 0.0, 1.0, 0.03125, 1.0, 0.03125, 1.0, 0.4062, 1.0, 0.4375, 1.0, 0.4375, 1.0, 0.8125, 1.0, 0.8438, 1.0, 0.8438, 1.0, 0.375, 1.0, 0.4062, 1.0, 0.4062, 1.0, 0.7812, 1.0, 0.8125, 1.0, 0.8125, 1.0, 0.3438, 1.0, 0.375, 1.0, 0.375, 1.0, 0.75, 1.0, 0.7812, 1.0, 0.7812, 1.0, 0.3125, 1.0, 0.3438, 1.0, 0.3438, 1.0, 0.7188, 1.0, 0.75, 1.0, 0.75, 1.0, 0.2812, 1.0, 0.3125, 1.0, 0.3125, 1.0, 0.6875, 1.0, 0.7188, 1.0, 0.7188, 1.0, 0.9816, 1.0, 0.9191, 1.0, 0.9375, 1.0, 0.9688, 1.0, 0.9688, 1.0, 1.0, 1.0, 0.9816, 1.0, 0.125, 1.0, 0.1562, 1.0, 0.1211, 1.0, 0.02081, 1.0, 0.0625, 1.0, 0.09375, 1.0, 0.1211, 1.0, 0.09375, 1.0, 0.125, 1.0, 0.1211, 1.0, 0.9062, 1.0, 0.9375, 1.0, 0.9191, 1.0, 0.8566, 1.0, 0.875, 1.0, 0.9062, 1.0, 0.9191, 1.0, 0.4688, 1.0, 0.5, 1.0, 0.5111, 1.0, 0.4062, 1.0, 0.4375, 1.0, 0.4688, 1.0, 0.5111, 1.0, 0.03125, 1.0, 0.0625, 1.0, 0.02081, 1.0, 0.7941, 1.0, 0.8125, 1.0, 0.8438, 1.0, 0.8566, 1.0, 0.4062, 1.0, 0.4375, 1.0, 0.4062, 1.0, 0.3281, 1.0, 0.3438, 1.0, 0.375, 1.0, 0.4062, 1.0, 0.7812, 1.0, 0.8125, 1.0, 0.7941, 1.0, 0.6986, 1.0, 0.75, 1.0, 0.7812, 1.0, 0.7941, 1.0, 0.2628, 1.0, 0.2812, 1.0, 0.3125, 1.0, 0.3281, 1.0, 0.3125, 1.0, 0.3438, 1.0, 0.3281, 1.0, 0.7188, 1.0, 0.75, 1.0, 0.6986, 1.0, 0.2628, 1.0, 0.2003, 1.0, 0.2188, 1.0, 0.25, 1.0, 0.6066, 1.0, 0.625, 1.0, 0.6562, 1.0, 0.6986, 1.0, 0.1875, 1.0, 0.2188, 1.0, 0.2003, 1.0, 0.5938, 1.0, 0.625, 1.0, 0.6066, 1.0, 0.3934, 0.4353, 0.2439, 0.4867, 0.09621, 0.4268, 0.02021, 0.3153, 0.0254, 0.1819, 0.09848, 0.06537, 0.2337, 0.01626, 0.3866, 0.05613, 0.4713, 0.1647, 0.4814, 0.302, 0.7852, 1.0, 0.7941, 1.0, 0.8566, 1.0, 0.8952, 1.0, 0.1211, 1.0, 0.1562, 1.0, 0.1875, 1.0, 0.2003, 1.0, 0.02081, 1.0, 0.1139, 1.0, 0.01843, 1.0, 0.4062, 1.0, 0.4889, 1.0, 0.3906, 1.0, 0.3906, 1.0, 0.2969, 1.0, 0.3281, 1.0, 0.4062, 1.0, 0.2059, 1.0, 0.2003, 1.0, 0.2628, 1.0, 0.2969, 1.0, 0.6986, 1.0, 0.7852, 1.0, 0.6914, 1.0, 0.5977, 1.0, 0.6066, 1.0, 0.6986, 1.0, 0.6914, 1.0, 0.1139, 1.0, 0.1211, 1.0, 0.2003, 1.0, 0.2059, 1.0, 0.8952, 1.0, 0.9191, 1.0, 0.9816, 1.0, 0.991, 1.0, 0.5111, 1.0, 0.5977, 1.0, 0.4889, 1.0])
me_cylinder_004.materials.append(mat_material_002)
me_cylinder_004.materials.append(mat_material)
me_cylinder_004.materials.append(mat_material_003)
me_cylinder_004.update()

# ---- objects
ob_bottle = bpy.data.objects.new('Bottle', me_cylinder_004)

# ---- transforms, parenting, visibility, modifiers, constraints
ob_bottle.location = (-0.002949, 0.0, 0.08036)
ob_bottle.scale = (0.0664, 0.0664, 0.0664)

# ---- collection membership
scene.collection.objects.link(ob_bottle)

# ---- scene / render settings (as saved in the file)
scene.frame_start = 1; scene.frame_end = 250; scene.frame_set(1)
scene.render.engine = 'BLENDER_EEVEE_NEXT'
scene.cycles.sampling_pattern = 'TABULATED_SOBOL'
bpy.context.view_layer.update()

# ---- added for rendering (the .blend has no active camera and no usable light): camera, sun
cam_auto = bpy.data.cameras.new('AutoCamera')
cam_auto.lens = 50.0
cam_auto.sensor_width = 36.0
cam_auto.clip_end = 1000.0
ob_auto_camera = bpy.data.objects.new('AutoCamera', cam_auto)
scene.collection.objects.link(ob_auto_camera)
ob_auto_camera.location = (0.426101, -0.513552, 0.552649)
ob_auto_camera.rotation_euler = (1.09748, -7.21219e-08, 0.694738)
scene.camera = ob_auto_camera
light_auto_sun = bpy.data.lights.new('AutoSun', 'SUN')
light_auto_sun.energy = 3.0
light_auto_sun.angle = 0.0523599
ob_auto_sun = bpy.data.objects.new('AutoSun', light_auto_sun)
scene.collection.objects.link(ob_auto_sun)
ob_auto_sun.rotation_euler = (0.872665, 0.174533, 0.523599)
bpy.context.view_layer.update()
